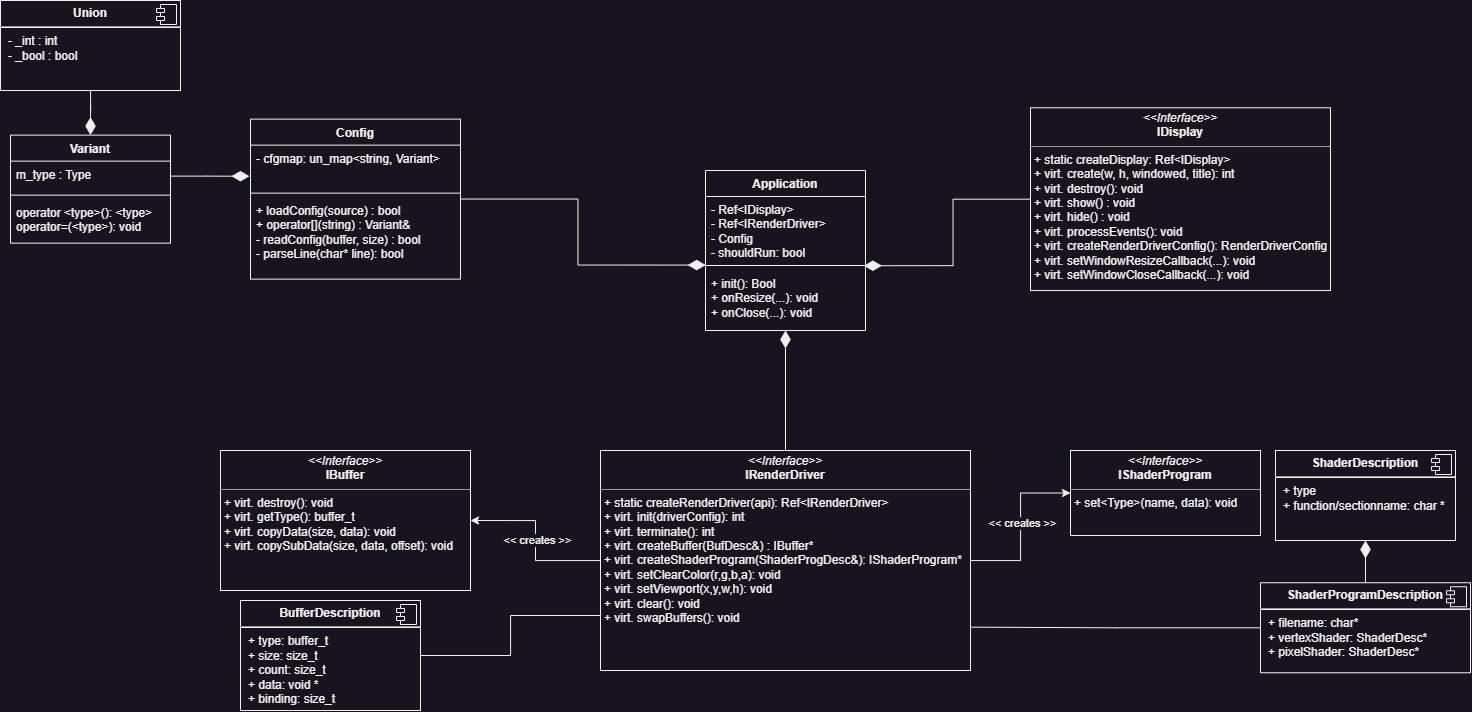

The diagram above was exported from draw.io. Its source (the exported page's mxGraphModel, read from the mxfile embedded in the PNG):
<mxGraphModel dx="2206" dy="1360" grid="1" gridSize="10" guides="1" tooltips="1" connect="1" arrows="1" fold="1" page="1" pageScale="1" pageWidth="1920" pageHeight="1200" math="0" shadow="0">
  <root>
    <mxCell id="0" />
    <mxCell id="1" parent="0" />
    <mxCell id="6LKq3HCJM34wtcaLck5o-1" value="Application" style="swimlane;fontStyle=1;align=center;verticalAlign=top;childLayout=stackLayout;horizontal=1;startSize=26;horizontalStack=0;resizeParent=1;resizeParentMax=0;resizeLast=0;collapsible=1;marginBottom=0;whiteSpace=wrap;html=1;" vertex="1" parent="1">
      <mxGeometry x="930" y="415" width="160" height="160" as="geometry" />
    </mxCell>
    <mxCell id="6LKq3HCJM34wtcaLck5o-2" value="- Ref&amp;lt;IDisplay&amp;gt;&lt;br&gt;- Ref&amp;lt;IRenderDriver&amp;gt;&lt;br&gt;- Config&lt;br&gt;- shouldRun: bool" style="text;strokeColor=none;fillColor=none;align=left;verticalAlign=top;spacingLeft=4;spacingRight=4;overflow=hidden;rotatable=0;points=[[0,0.5],[1,0.5]];portConstraint=eastwest;whiteSpace=wrap;html=1;" vertex="1" parent="6LKq3HCJM34wtcaLck5o-1">
      <mxGeometry y="26" width="160" height="64" as="geometry" />
    </mxCell>
    <mxCell id="6LKq3HCJM34wtcaLck5o-3" value="" style="line;strokeWidth=1;fillColor=none;align=left;verticalAlign=middle;spacingTop=-1;spacingLeft=3;spacingRight=3;rotatable=0;labelPosition=right;points=[];portConstraint=eastwest;strokeColor=inherit;" vertex="1" parent="6LKq3HCJM34wtcaLck5o-1">
      <mxGeometry y="90" width="160" height="10" as="geometry" />
    </mxCell>
    <mxCell id="6LKq3HCJM34wtcaLck5o-4" value="+ init(): Bool&lt;br&gt;+ onResize(...): void&lt;br&gt;+ onClose(...): void" style="text;strokeColor=none;fillColor=none;align=left;verticalAlign=top;spacingLeft=4;spacingRight=4;overflow=hidden;rotatable=0;points=[[0,0.5],[1,0.5]];portConstraint=eastwest;whiteSpace=wrap;html=1;" vertex="1" parent="6LKq3HCJM34wtcaLck5o-1">
      <mxGeometry y="100" width="160" height="60" as="geometry" />
    </mxCell>
    <mxCell id="6LKq3HCJM34wtcaLck5o-5" value="Config" style="swimlane;fontStyle=1;align=center;verticalAlign=top;childLayout=stackLayout;horizontal=1;startSize=26;horizontalStack=0;resizeParent=1;resizeParentMax=0;resizeLast=0;collapsible=1;marginBottom=0;whiteSpace=wrap;html=1;" vertex="1" parent="1">
      <mxGeometry x="475" y="363.63" width="210" height="160" as="geometry" />
    </mxCell>
    <mxCell id="6LKq3HCJM34wtcaLck5o-6" value="- cfgmap: un_map&amp;lt;string, Variant&amp;gt;" style="text;strokeColor=none;fillColor=none;align=left;verticalAlign=top;spacingLeft=4;spacingRight=4;overflow=hidden;rotatable=0;points=[[0,0.5],[1,0.5]];portConstraint=eastwest;whiteSpace=wrap;html=1;" vertex="1" parent="6LKq3HCJM34wtcaLck5o-5">
      <mxGeometry y="26" width="210" height="44" as="geometry" />
    </mxCell>
    <mxCell id="6LKq3HCJM34wtcaLck5o-7" value="" style="line;strokeWidth=1;fillColor=none;align=left;verticalAlign=middle;spacingTop=-1;spacingLeft=3;spacingRight=3;rotatable=0;labelPosition=right;points=[];portConstraint=eastwest;strokeColor=inherit;" vertex="1" parent="6LKq3HCJM34wtcaLck5o-5">
      <mxGeometry y="70" width="210" height="8" as="geometry" />
    </mxCell>
    <mxCell id="6LKq3HCJM34wtcaLck5o-8" value="+ loadConfig(source) : bool&lt;br&gt;+ operator[](string) : Variant&amp;amp;&lt;br&gt;- readConfig(buffer, size) : bool&lt;br&gt;- parseLine(char* line): bool" style="text;strokeColor=none;fillColor=none;align=left;verticalAlign=top;spacingLeft=4;spacingRight=4;overflow=hidden;rotatable=0;points=[[0,0.5],[1,0.5]];portConstraint=eastwest;whiteSpace=wrap;html=1;" vertex="1" parent="6LKq3HCJM34wtcaLck5o-5">
      <mxGeometry y="78" width="210" height="82" as="geometry" />
    </mxCell>
    <mxCell id="6LKq3HCJM34wtcaLck5o-13" value="Variant" style="swimlane;fontStyle=1;align=center;verticalAlign=top;childLayout=stackLayout;horizontal=1;startSize=26;horizontalStack=0;resizeParent=1;resizeParentMax=0;resizeLast=0;collapsible=1;marginBottom=0;whiteSpace=wrap;html=1;" vertex="1" parent="1">
      <mxGeometry x="235" y="379.63" width="160" height="108" as="geometry" />
    </mxCell>
    <mxCell id="6LKq3HCJM34wtcaLck5o-14" value="m_type : Type" style="text;strokeColor=none;fillColor=none;align=left;verticalAlign=top;spacingLeft=4;spacingRight=4;overflow=hidden;rotatable=0;points=[[0,0.5],[1,0.5]];portConstraint=eastwest;whiteSpace=wrap;html=1;" vertex="1" parent="6LKq3HCJM34wtcaLck5o-13">
      <mxGeometry y="26" width="160" height="30" as="geometry" />
    </mxCell>
    <mxCell id="6LKq3HCJM34wtcaLck5o-15" value="" style="line;strokeWidth=1;fillColor=none;align=left;verticalAlign=middle;spacingTop=-1;spacingLeft=3;spacingRight=3;rotatable=0;labelPosition=right;points=[];portConstraint=eastwest;strokeColor=inherit;" vertex="1" parent="6LKq3HCJM34wtcaLck5o-13">
      <mxGeometry y="56" width="160" height="8" as="geometry" />
    </mxCell>
    <mxCell id="6LKq3HCJM34wtcaLck5o-16" value="operator &amp;lt;type&amp;gt;(): &amp;lt;type&amp;gt;&lt;br&gt;operator=(&amp;lt;type&amp;gt;): void" style="text;strokeColor=none;fillColor=none;align=left;verticalAlign=top;spacingLeft=4;spacingRight=4;overflow=hidden;rotatable=0;points=[[0,0.5],[1,0.5]];portConstraint=eastwest;whiteSpace=wrap;html=1;" vertex="1" parent="6LKq3HCJM34wtcaLck5o-13">
      <mxGeometry y="64" width="160" height="44" as="geometry" />
    </mxCell>
    <mxCell id="6LKq3HCJM34wtcaLck5o-53" style="edgeStyle=orthogonalEdgeStyle;rounded=0;orthogonalLoop=1;jettySize=auto;html=1;endArrow=diamondThin;endFill=1;endSize=15;" edge="1" parent="1" source="6LKq3HCJM34wtcaLck5o-21" target="6LKq3HCJM34wtcaLck5o-51">
      <mxGeometry relative="1" as="geometry" />
    </mxCell>
    <mxCell id="6LKq3HCJM34wtcaLck5o-21" value="&lt;p style=&quot;margin:0px;margin-top:6px;text-align:center;&quot;&gt;&lt;b&gt;ShaderProgramDescription&lt;/b&gt;&lt;/p&gt;&lt;hr&gt;&lt;p style=&quot;margin:0px;margin-left:8px;&quot;&gt;+ filename: char*&lt;/p&gt;&lt;p style=&quot;margin:0px;margin-left:8px;&quot;&gt;+ vertexShader: ShaderDesc*&lt;/p&gt;&lt;p style=&quot;margin:0px;margin-left:8px;&quot;&gt;+ pixelShader: ShaderDesc*&lt;/p&gt;" style="align=left;overflow=fill;html=1;dropTarget=0;whiteSpace=wrap;" vertex="1" parent="1">
      <mxGeometry x="1485" y="827.25" width="210" height="90" as="geometry" />
    </mxCell>
    <mxCell id="6LKq3HCJM34wtcaLck5o-22" value="" style="shape=component;jettyWidth=8;jettyHeight=4;" vertex="1" parent="6LKq3HCJM34wtcaLck5o-21">
      <mxGeometry x="1" width="20" height="20" relative="1" as="geometry">
        <mxPoint x="-24" y="4" as="offset" />
      </mxGeometry>
    </mxCell>
    <mxCell id="6LKq3HCJM34wtcaLck5o-23" value="&lt;p style=&quot;margin:0px;margin-top:4px;text-align:center;&quot;&gt;&lt;i&gt;&amp;lt;&amp;lt;Interface&amp;gt;&amp;gt;&lt;/i&gt;&lt;br&gt;&lt;b&gt;IDisplay&lt;/b&gt;&lt;/p&gt;&lt;hr size=&quot;1&quot;&gt;&lt;p style=&quot;margin:0px;margin-left:4px;&quot;&gt;+ static createDisplay: Ref&amp;lt;IDisplay&amp;gt;&lt;/p&gt;&lt;p style=&quot;margin:0px;margin-left:4px;&quot;&gt;+ virt. create(w, h, windowed, title): int&lt;/p&gt;&lt;p style=&quot;margin:0px;margin-left:4px;&quot;&gt;+ virt. destroy(): void&lt;/p&gt;&lt;p style=&quot;margin:0px;margin-left:4px;&quot;&gt;+ virt. show() : void&lt;/p&gt;&lt;p style=&quot;margin:0px;margin-left:4px;&quot;&gt;+ virt. hide() : void&lt;/p&gt;&lt;p style=&quot;margin:0px;margin-left:4px;&quot;&gt;+ virt. processEvents(): void&lt;/p&gt;&lt;p style=&quot;margin:0px;margin-left:4px;&quot;&gt;+ virt. createRenderDriverConfig(): RenderDriverConfig&lt;/p&gt;&lt;p style=&quot;margin:0px;margin-left:4px;&quot;&gt;+ virt. setWindowResizeCallback(...): void&lt;/p&gt;&lt;p style=&quot;margin:0px;margin-left:4px;&quot;&gt;+ virt. setWindowCloseCallback(...): void&lt;/p&gt;" style="verticalAlign=top;align=left;overflow=fill;fontSize=12;fontFamily=Helvetica;html=1;whiteSpace=wrap;" vertex="1" parent="1">
      <mxGeometry x="1255" y="352.26" width="300" height="182.75" as="geometry" />
    </mxCell>
    <mxCell id="6LKq3HCJM34wtcaLck5o-55" style="edgeStyle=orthogonalEdgeStyle;rounded=0;orthogonalLoop=1;jettySize=auto;html=1;entryX=0;entryY=0.5;entryDx=0;entryDy=0;" edge="1" parent="1" source="6LKq3HCJM34wtcaLck5o-24" target="6LKq3HCJM34wtcaLck5o-26">
      <mxGeometry relative="1" as="geometry" />
    </mxCell>
    <mxCell id="6LKq3HCJM34wtcaLck5o-56" value="&amp;lt;&amp;lt; creates &amp;gt;&amp;gt;" style="edgeLabel;html=1;align=center;verticalAlign=middle;resizable=0;points=[];" vertex="1" connectable="0" parent="6LKq3HCJM34wtcaLck5o-55">
      <mxGeometry x="0.0454" y="-1" relative="1" as="geometry">
        <mxPoint as="offset" />
      </mxGeometry>
    </mxCell>
    <mxCell id="6LKq3HCJM34wtcaLck5o-60" style="edgeStyle=orthogonalEdgeStyle;rounded=0;orthogonalLoop=1;jettySize=auto;html=1;entryX=1;entryY=0.5;entryDx=0;entryDy=0;" edge="1" parent="1" source="6LKq3HCJM34wtcaLck5o-24" target="6LKq3HCJM34wtcaLck5o-25">
      <mxGeometry relative="1" as="geometry" />
    </mxCell>
    <mxCell id="6LKq3HCJM34wtcaLck5o-61" value="&amp;lt;&amp;lt; creates &amp;gt;&amp;gt;" style="edgeLabel;html=1;align=center;verticalAlign=middle;resizable=0;points=[];" vertex="1" connectable="0" parent="6LKq3HCJM34wtcaLck5o-60">
      <mxGeometry x="0.0092" y="-1" relative="1" as="geometry">
        <mxPoint as="offset" />
      </mxGeometry>
    </mxCell>
    <mxCell id="6LKq3HCJM34wtcaLck5o-66" style="edgeStyle=orthogonalEdgeStyle;rounded=0;orthogonalLoop=1;jettySize=auto;html=1;entryX=0.5;entryY=1;entryDx=0;entryDy=0;entryPerimeter=0;endArrow=diamondThin;endFill=1;endSize=15;" edge="1" parent="1" source="6LKq3HCJM34wtcaLck5o-24" target="6LKq3HCJM34wtcaLck5o-4">
      <mxGeometry relative="1" as="geometry">
        <mxPoint x="1010" y="585" as="targetPoint" />
      </mxGeometry>
    </mxCell>
    <mxCell id="6LKq3HCJM34wtcaLck5o-24" value="&lt;p style=&quot;margin:0px;margin-top:4px;text-align:center;&quot;&gt;&lt;i&gt;&amp;lt;&amp;lt;Interface&amp;gt;&amp;gt;&lt;/i&gt;&lt;br&gt;&lt;b&gt;IRenderDriver&lt;/b&gt;&lt;/p&gt;&lt;hr size=&quot;1&quot;&gt;&lt;p style=&quot;margin:0px;margin-left:4px;&quot;&gt;+ static createRenderDriver(api): Ref&amp;lt;IRenderDriver&amp;gt;&lt;/p&gt;&lt;p style=&quot;margin:0px;margin-left:4px;&quot;&gt;+ virt. init(driverConfig): int&lt;/p&gt;&lt;p style=&quot;margin:0px;margin-left:4px;&quot;&gt;+ virt. terminate(): int&lt;/p&gt;&lt;p style=&quot;margin:0px;margin-left:4px;&quot;&gt;+ virt. createBuffer(BufDesc&amp;amp;) : IBuffer*&lt;/p&gt;&lt;p style=&quot;margin:0px;margin-left:4px;&quot;&gt;+ virt. createShaderProgram(ShaderProgDesc&amp;amp;): IShaderProgram*&lt;/p&gt;&lt;p style=&quot;margin:0px;margin-left:4px;&quot;&gt;+ virt. setClearColor(r,g,b,a): void&lt;/p&gt;&lt;p style=&quot;margin:0px;margin-left:4px;&quot;&gt;+ virt. setViewport(x,y,w,h): void&lt;/p&gt;&lt;p style=&quot;margin:0px;margin-left:4px;&quot;&gt;+ virt. clear(): void&lt;/p&gt;&lt;p style=&quot;margin:0px;margin-left:4px;&quot;&gt;+ virt. swapBuffers(): void&lt;/p&gt;" style="verticalAlign=top;align=left;overflow=fill;fontSize=12;fontFamily=Helvetica;html=1;whiteSpace=wrap;" vertex="1" parent="1">
      <mxGeometry x="825" y="695" width="370" height="220" as="geometry" />
    </mxCell>
    <mxCell id="6LKq3HCJM34wtcaLck5o-25" value="&lt;p style=&quot;margin:0px;margin-top:4px;text-align:center;&quot;&gt;&lt;i&gt;&amp;lt;&amp;lt;Interface&amp;gt;&amp;gt;&lt;/i&gt;&lt;br&gt;&lt;b&gt;IBuffer&lt;/b&gt;&lt;/p&gt;&lt;hr size=&quot;1&quot;&gt;&lt;p style=&quot;margin:0px;margin-left:4px;&quot;&gt;+ virt. destroy(): void&lt;/p&gt;&lt;p style=&quot;margin:0px;margin-left:4px;&quot;&gt;+ virt. getType(): buffer_t&lt;/p&gt;&lt;p style=&quot;margin:0px;margin-left:4px;&quot;&gt;+ virt. copyData(size, data): void&lt;/p&gt;&lt;p style=&quot;margin:0px;margin-left:4px;&quot;&gt;+ virt. copySubData(size, data, offset): void&lt;/p&gt;" style="verticalAlign=top;align=left;overflow=fill;fontSize=12;fontFamily=Helvetica;html=1;whiteSpace=wrap;" vertex="1" parent="1">
      <mxGeometry x="445" y="695" width="250" height="140" as="geometry" />
    </mxCell>
    <mxCell id="6LKq3HCJM34wtcaLck5o-26" value="&lt;p style=&quot;margin:0px;margin-top:4px;text-align:center;&quot;&gt;&lt;i&gt;&amp;lt;&amp;lt;Interface&amp;gt;&amp;gt;&lt;/i&gt;&lt;br&gt;&lt;b&gt;IShaderProgram&lt;/b&gt;&lt;/p&gt;&lt;hr size=&quot;1&quot;&gt;&lt;p style=&quot;margin:0px;margin-left:4px;&quot;&gt;+ set&amp;lt;Type&amp;gt;(name, data): void&lt;/p&gt;" style="verticalAlign=top;align=left;overflow=fill;fontSize=12;fontFamily=Helvetica;html=1;whiteSpace=wrap;" vertex="1" parent="1">
      <mxGeometry x="1295" y="695" width="190" height="85" as="geometry" />
    </mxCell>
    <mxCell id="6LKq3HCJM34wtcaLck5o-65" style="edgeStyle=orthogonalEdgeStyle;rounded=0;orthogonalLoop=1;jettySize=auto;html=1;entryX=0.5;entryY=0;entryDx=0;entryDy=0;endArrow=diamondThin;endFill=1;endSize=15;" edge="1" parent="1" source="6LKq3HCJM34wtcaLck5o-44" target="6LKq3HCJM34wtcaLck5o-13">
      <mxGeometry relative="1" as="geometry" />
    </mxCell>
    <mxCell id="6LKq3HCJM34wtcaLck5o-44" value="&lt;p style=&quot;margin:0px;margin-top:6px;text-align:center;&quot;&gt;&lt;b&gt;Union&lt;/b&gt;&lt;/p&gt;&lt;hr&gt;&lt;p style=&quot;margin:0px;margin-left:8px;&quot;&gt;- _int : int&lt;/p&gt;&lt;p style=&quot;margin:0px;margin-left:8px;&quot;&gt;- _bool : bool&lt;/p&gt;" style="align=left;overflow=fill;html=1;dropTarget=0;whiteSpace=wrap;" vertex="1" parent="1">
      <mxGeometry x="225" y="245" width="180" height="90" as="geometry" />
    </mxCell>
    <mxCell id="6LKq3HCJM34wtcaLck5o-45" value="" style="shape=component;jettyWidth=8;jettyHeight=4;" vertex="1" parent="6LKq3HCJM34wtcaLck5o-44">
      <mxGeometry x="1" width="20" height="20" relative="1" as="geometry">
        <mxPoint x="-24" y="4" as="offset" />
      </mxGeometry>
    </mxCell>
    <mxCell id="6LKq3HCJM34wtcaLck5o-62" style="edgeStyle=orthogonalEdgeStyle;rounded=0;orthogonalLoop=1;jettySize=auto;html=1;entryX=0;entryY=0.75;entryDx=0;entryDy=0;endArrow=none;endFill=0;" edge="1" parent="1" source="6LKq3HCJM34wtcaLck5o-49" target="6LKq3HCJM34wtcaLck5o-24">
      <mxGeometry relative="1" as="geometry" />
    </mxCell>
    <mxCell id="6LKq3HCJM34wtcaLck5o-49" value="&lt;p style=&quot;margin:0px;margin-top:6px;text-align:center;&quot;&gt;&lt;b&gt;BufferDescription&lt;/b&gt;&lt;/p&gt;&lt;hr&gt;&lt;p style=&quot;margin:0px;margin-left:8px;&quot;&gt;+ type: buffer_t&lt;/p&gt;&lt;p style=&quot;margin:0px;margin-left:8px;&quot;&gt;+ size: size_t&lt;/p&gt;&lt;p style=&quot;margin:0px;margin-left:8px;&quot;&gt;+ count: size_t&lt;/p&gt;&lt;p style=&quot;margin:0px;margin-left:8px;&quot;&gt;+ data: void *&lt;/p&gt;&lt;p style=&quot;margin:0px;margin-left:8px;&quot;&gt;+ binding: size_t&lt;/p&gt;" style="align=left;overflow=fill;html=1;dropTarget=0;whiteSpace=wrap;" vertex="1" parent="1">
      <mxGeometry x="465" y="845" width="180" height="110" as="geometry" />
    </mxCell>
    <mxCell id="6LKq3HCJM34wtcaLck5o-50" value="" style="shape=component;jettyWidth=8;jettyHeight=4;" vertex="1" parent="6LKq3HCJM34wtcaLck5o-49">
      <mxGeometry x="1" width="20" height="20" relative="1" as="geometry">
        <mxPoint x="-24" y="4" as="offset" />
      </mxGeometry>
    </mxCell>
    <mxCell id="6LKq3HCJM34wtcaLck5o-51" value="&lt;p style=&quot;margin:0px;margin-top:6px;text-align:center;&quot;&gt;&lt;b&gt;ShaderDescription&lt;/b&gt;&lt;/p&gt;&lt;hr&gt;&lt;p style=&quot;margin:0px;margin-left:8px;&quot;&gt;+ type&lt;/p&gt;&lt;p style=&quot;margin:0px;margin-left:8px;&quot;&gt;+ function/sectionname: char *&lt;/p&gt;" style="align=left;overflow=fill;html=1;dropTarget=0;whiteSpace=wrap;" vertex="1" parent="1">
      <mxGeometry x="1500" y="695" width="180" height="90" as="geometry" />
    </mxCell>
    <mxCell id="6LKq3HCJM34wtcaLck5o-52" value="" style="shape=component;jettyWidth=8;jettyHeight=4;" vertex="1" parent="6LKq3HCJM34wtcaLck5o-51">
      <mxGeometry x="1" width="20" height="20" relative="1" as="geometry">
        <mxPoint x="-24" y="4" as="offset" />
      </mxGeometry>
    </mxCell>
    <mxCell id="6LKq3HCJM34wtcaLck5o-57" style="edgeStyle=orthogonalEdgeStyle;rounded=0;orthogonalLoop=1;jettySize=auto;html=1;entryX=1.003;entryY=0.803;entryDx=0;entryDy=0;entryPerimeter=0;endArrow=none;endFill=0;" edge="1" parent="1" source="6LKq3HCJM34wtcaLck5o-21" target="6LKq3HCJM34wtcaLck5o-24">
      <mxGeometry relative="1" as="geometry" />
    </mxCell>
    <mxCell id="6LKq3HCJM34wtcaLck5o-67" style="edgeStyle=orthogonalEdgeStyle;rounded=0;orthogonalLoop=1;jettySize=auto;html=1;endArrow=diamondThin;endFill=1;endSize=15;entryX=0.99;entryY=0.524;entryDx=0;entryDy=0;entryPerimeter=0;" edge="1" parent="1" source="6LKq3HCJM34wtcaLck5o-23" target="6LKq3HCJM34wtcaLck5o-3">
      <mxGeometry relative="1" as="geometry">
        <mxPoint x="1095" y="510" as="targetPoint" />
      </mxGeometry>
    </mxCell>
    <mxCell id="6LKq3HCJM34wtcaLck5o-69" style="edgeStyle=orthogonalEdgeStyle;rounded=0;orthogonalLoop=1;jettySize=auto;html=1;entryX=-0.005;entryY=0.707;entryDx=0;entryDy=0;entryPerimeter=0;endArrow=diamondThin;endFill=1;endSize=15;" edge="1" parent="1" source="6LKq3HCJM34wtcaLck5o-14" target="6LKq3HCJM34wtcaLck5o-6">
      <mxGeometry relative="1" as="geometry" />
    </mxCell>
    <mxCell id="6LKq3HCJM34wtcaLck5o-70" style="edgeStyle=orthogonalEdgeStyle;rounded=0;orthogonalLoop=1;jettySize=auto;html=1;entryX=0.001;entryY=0.457;entryDx=0;entryDy=0;entryPerimeter=0;endArrow=diamondThin;endFill=1;endSize=15;" edge="1" parent="1" source="6LKq3HCJM34wtcaLck5o-5" target="6LKq3HCJM34wtcaLck5o-3">
      <mxGeometry relative="1" as="geometry">
        <mxPoint x="925" y="510" as="targetPoint" />
      </mxGeometry>
    </mxCell>
  </root>
</mxGraphModel>